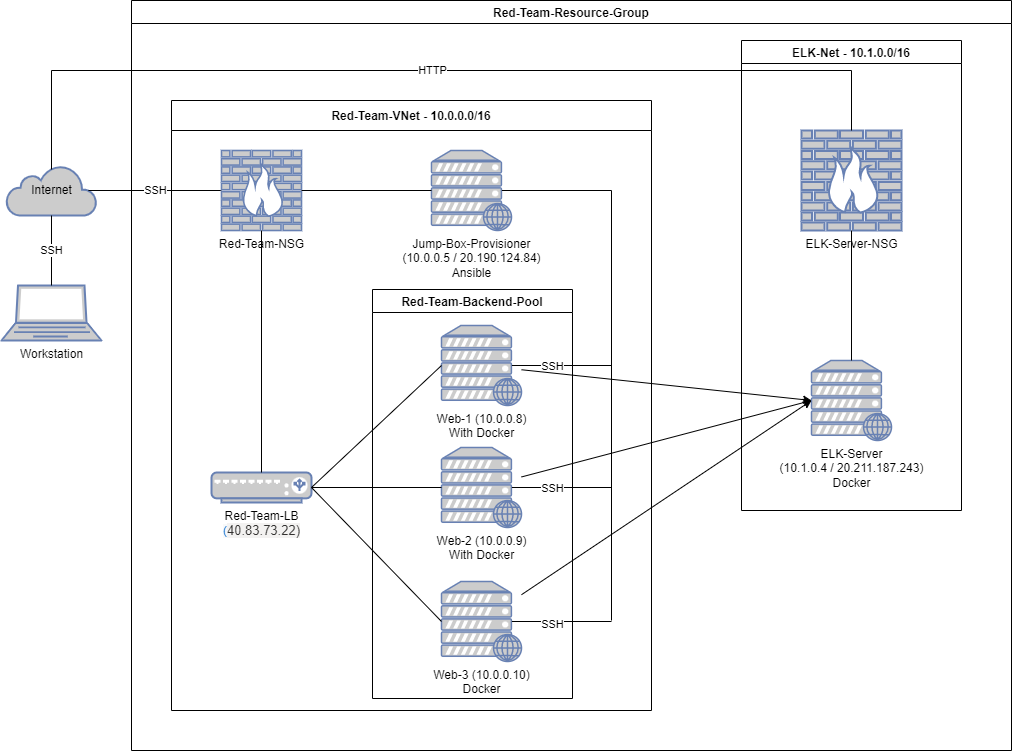

The diagram above was exported from draw.io. Its source (the exported page's mxGraphModel, read from the mxfile embedded in the PNG):
<mxGraphModel dx="1550" dy="809" grid="1" gridSize="10" guides="1" tooltips="1" connect="1" arrows="1" fold="1" page="1" pageScale="1" pageWidth="1100" pageHeight="850" background="none" math="0" shadow="0">
  <root>
    <mxCell id="0" />
    <mxCell id="1" parent="0" />
    <mxCell id="vMi1MVlWJPPBnPL9tVYD-1" value="&lt;font color=&quot;#000000&quot;&gt;Workstation&lt;/font&gt;" style="fontColor=#0066CC;verticalAlign=top;verticalLabelPosition=bottom;labelPosition=center;align=center;html=1;outlineConnect=0;fillColor=#CCCCCC;strokeColor=#6881B3;gradientColor=none;gradientDirection=north;strokeWidth=2;shape=mxgraph.networks.laptop;" vertex="1" parent="1">
      <mxGeometry x="70" y="335" width="100" height="55" as="geometry" />
    </mxCell>
    <mxCell id="vMi1MVlWJPPBnPL9tVYD-2" value="Internet" style="html=1;outlineConnect=0;fillColor=#CCCCCC;strokeColor=#6881B3;gradientColor=none;gradientDirection=north;strokeWidth=2;shape=mxgraph.networks.cloud;fontColor=#000000;" vertex="1" parent="1">
      <mxGeometry x="75" y="215" width="90" height="50" as="geometry" />
    </mxCell>
    <mxCell id="vMi1MVlWJPPBnPL9tVYD-4" value="SSH" style="endArrow=none;html=1;rounded=0;fontColor=#000000;entryX=0.5;entryY=1;entryDx=0;entryDy=0;entryPerimeter=0;exitX=0.5;exitY=0;exitDx=0;exitDy=0;exitPerimeter=0;" edge="1" parent="1" source="vMi1MVlWJPPBnPL9tVYD-1" target="vMi1MVlWJPPBnPL9tVYD-2">
      <mxGeometry width="50" height="50" relative="1" as="geometry">
        <mxPoint x="540" y="155" as="sourcePoint" />
        <mxPoint x="590" y="105" as="targetPoint" />
      </mxGeometry>
    </mxCell>
    <mxCell id="vMi1MVlWJPPBnPL9tVYD-5" value="SSH" style="endArrow=none;html=1;rounded=0;fontColor=#000000;exitX=0.91;exitY=0.5;exitDx=0;exitDy=0;exitPerimeter=0;entryX=0;entryY=0.5;entryDx=0;entryDy=0;entryPerimeter=0;" edge="1" parent="1" source="vMi1MVlWJPPBnPL9tVYD-2" target="vMi1MVlWJPPBnPL9tVYD-6">
      <mxGeometry width="50" height="50" relative="1" as="geometry">
        <mxPoint x="190" y="295" as="sourcePoint" />
        <mxPoint x="240" y="245" as="targetPoint" />
      </mxGeometry>
    </mxCell>
    <mxCell id="vMi1MVlWJPPBnPL9tVYD-7" value="Red-Team-Resource-Group" style="swimlane;fontColor=#000000;" vertex="1" parent="1">
      <mxGeometry x="200" y="50" width="880" height="750" as="geometry" />
    </mxCell>
    <mxCell id="vMi1MVlWJPPBnPL9tVYD-8" value="Red-Team-VNet - 10.0.0.0/16" style="swimlane;fontColor=#000000;startSize=30;" vertex="1" parent="vMi1MVlWJPPBnPL9tVYD-7">
      <mxGeometry x="40" y="100" width="480" height="610" as="geometry" />
    </mxCell>
    <mxCell id="vMi1MVlWJPPBnPL9tVYD-9" value="Red-Team-Backend-Pool" style="swimlane;fontColor=#000000;" vertex="1" parent="vMi1MVlWJPPBnPL9tVYD-8">
      <mxGeometry x="201" y="189" width="200" height="409" as="geometry" />
    </mxCell>
    <mxCell id="vMi1MVlWJPPBnPL9tVYD-11" value="&lt;font color=&quot;#000000&quot;&gt;Web-1 (10.0.0.8)&lt;br&gt;With Docker&lt;br&gt;&lt;/font&gt;" style="fontColor=#0066CC;verticalAlign=top;verticalLabelPosition=bottom;labelPosition=center;align=center;html=1;outlineConnect=0;fillColor=#CCCCCC;strokeColor=#6881B3;gradientColor=none;gradientDirection=north;strokeWidth=2;shape=mxgraph.networks.web_server;" vertex="1" parent="vMi1MVlWJPPBnPL9tVYD-9">
      <mxGeometry x="69" y="36" width="80" height="80" as="geometry" />
    </mxCell>
    <mxCell id="vMi1MVlWJPPBnPL9tVYD-12" value="&lt;font color=&quot;#000000&quot;&gt;Web-2 (10.0.0.9)&lt;br&gt;With Docker&lt;br&gt;&lt;/font&gt;" style="fontColor=#0066CC;verticalAlign=top;verticalLabelPosition=bottom;labelPosition=center;align=center;html=1;outlineConnect=0;fillColor=#CCCCCC;strokeColor=#6881B3;gradientColor=none;gradientDirection=north;strokeWidth=2;shape=mxgraph.networks.web_server;" vertex="1" parent="vMi1MVlWJPPBnPL9tVYD-9">
      <mxGeometry x="69" y="158" width="80" height="80" as="geometry" />
    </mxCell>
    <mxCell id="vMi1MVlWJPPBnPL9tVYD-13" value="&lt;font color=&quot;#000000&quot;&gt;Web-3 (10.0.0.10)&lt;br&gt;Docker&lt;br&gt;&lt;br&gt;&lt;/font&gt;" style="fontColor=#0066CC;verticalAlign=top;verticalLabelPosition=bottom;labelPosition=center;align=center;html=1;outlineConnect=0;fillColor=#CCCCCC;strokeColor=#6881B3;gradientColor=none;gradientDirection=north;strokeWidth=2;shape=mxgraph.networks.web_server;" vertex="1" parent="vMi1MVlWJPPBnPL9tVYD-9">
      <mxGeometry x="69" y="292" width="80" height="80" as="geometry" />
    </mxCell>
    <mxCell id="vMi1MVlWJPPBnPL9tVYD-24" value="" style="endArrow=none;html=1;rounded=0;fontColor=#000000;exitX=0.88;exitY=0.5;exitDx=0;exitDy=0;exitPerimeter=0;" edge="1" parent="vMi1MVlWJPPBnPL9tVYD-9" source="vMi1MVlWJPPBnPL9tVYD-13">
      <mxGeometry width="50" height="50" relative="1" as="geometry">
        <mxPoint x="169" y="340" as="sourcePoint" />
        <mxPoint x="239" y="332" as="targetPoint" />
      </mxGeometry>
    </mxCell>
    <mxCell id="vMi1MVlWJPPBnPL9tVYD-37" value="SSH" style="edgeLabel;html=1;align=center;verticalAlign=middle;resizable=0;points=[];fontColor=#000000;" vertex="1" connectable="0" parent="vMi1MVlWJPPBnPL9tVYD-24">
      <mxGeometry x="-0.4538" y="-2" relative="1" as="geometry">
        <mxPoint x="13" as="offset" />
      </mxGeometry>
    </mxCell>
    <mxCell id="vMi1MVlWJPPBnPL9tVYD-25" value="" style="endArrow=none;html=1;rounded=0;fontColor=#000000;exitX=0.88;exitY=0.5;exitDx=0;exitDy=0;exitPerimeter=0;" edge="1" parent="vMi1MVlWJPPBnPL9tVYD-9" source="vMi1MVlWJPPBnPL9tVYD-12">
      <mxGeometry width="50" height="50" relative="1" as="geometry">
        <mxPoint x="189" y="271" as="sourcePoint" />
        <mxPoint x="239" y="198" as="targetPoint" />
      </mxGeometry>
    </mxCell>
    <mxCell id="vMi1MVlWJPPBnPL9tVYD-36" value="SSH" style="edgeLabel;html=1;align=center;verticalAlign=middle;resizable=0;points=[];fontColor=#000000;" vertex="1" connectable="0" parent="vMi1MVlWJPPBnPL9tVYD-25">
      <mxGeometry x="-0.3133" y="-2" relative="1" as="geometry">
        <mxPoint x="6" y="-2" as="offset" />
      </mxGeometry>
    </mxCell>
    <mxCell id="vMi1MVlWJPPBnPL9tVYD-26" value="" style="endArrow=none;html=1;rounded=0;fontColor=#000000;exitX=0.88;exitY=0.5;exitDx=0;exitDy=0;exitPerimeter=0;" edge="1" parent="vMi1MVlWJPPBnPL9tVYD-9" source="vMi1MVlWJPPBnPL9tVYD-11">
      <mxGeometry width="50" height="50" relative="1" as="geometry">
        <mxPoint x="179" y="101" as="sourcePoint" />
        <mxPoint x="239" y="76" as="targetPoint" />
      </mxGeometry>
    </mxCell>
    <mxCell id="vMi1MVlWJPPBnPL9tVYD-35" value="SSH&lt;br&gt;" style="edgeLabel;html=1;align=center;verticalAlign=middle;resizable=0;points=[];fontColor=#000000;" vertex="1" connectable="0" parent="vMi1MVlWJPPBnPL9tVYD-26">
      <mxGeometry x="-0.3735" y="1" relative="1" as="geometry">
        <mxPoint x="9" y="1" as="offset" />
      </mxGeometry>
    </mxCell>
    <mxCell id="vMi1MVlWJPPBnPL9tVYD-6" value="Red-Team-NSG" style="fontColor=#000000;verticalAlign=top;verticalLabelPosition=bottom;labelPosition=center;align=center;html=1;outlineConnect=0;fillColor=#CCCCCC;strokeColor=#6881B3;gradientColor=none;gradientDirection=north;strokeWidth=2;shape=mxgraph.networks.firewall;" vertex="1" parent="vMi1MVlWJPPBnPL9tVYD-8">
      <mxGeometry x="50" y="50" width="80" height="80" as="geometry" />
    </mxCell>
    <mxCell id="vMi1MVlWJPPBnPL9tVYD-10" value="&lt;font color=&quot;#000000&quot;&gt;Red-Team-LB&lt;/font&gt;&lt;br&gt;&lt;div style=&quot;text-align: center&quot;&gt;&lt;span style=&quot;text-align: left ; background-color: rgb(248 , 249 , 250)&quot;&gt;(&lt;/span&gt;&lt;span style=&quot;background-color: rgb(243 , 242 , 241) ; color: rgb(50 , 49 , 48) ; font-family: &amp;#34;az_ea_font&amp;#34; , &amp;#34;segoe ui&amp;#34; , &amp;#34;az_font&amp;#34; , , , &amp;#34;blinkmacsystemfont&amp;#34; , &amp;#34;roboto&amp;#34; , &amp;#34;oxygen&amp;#34; , &amp;#34;ubuntu&amp;#34; , &amp;#34;cantarell&amp;#34; , &amp;#34;open sans&amp;#34; , &amp;#34;helvetica neue&amp;#34; , sans-serif ; font-size: 13px ; text-align: left&quot;&gt;40.83.73.22)&lt;/span&gt;&lt;/div&gt;" style="fontColor=#0066CC;verticalAlign=top;verticalLabelPosition=bottom;labelPosition=center;align=center;html=1;outlineConnect=0;fillColor=#CCCCCC;strokeColor=#6881B3;gradientColor=none;gradientDirection=north;strokeWidth=2;shape=mxgraph.networks.load_balancer;" vertex="1" parent="vMi1MVlWJPPBnPL9tVYD-8">
      <mxGeometry x="40" y="372" width="100" height="30" as="geometry" />
    </mxCell>
    <mxCell id="vMi1MVlWJPPBnPL9tVYD-15" value="" style="endArrow=none;html=1;rounded=0;fontColor=#000000;entryX=0.5;entryY=1;entryDx=0;entryDy=0;entryPerimeter=0;exitX=0.5;exitY=0;exitDx=0;exitDy=0;exitPerimeter=0;" edge="1" parent="vMi1MVlWJPPBnPL9tVYD-8" source="vMi1MVlWJPPBnPL9tVYD-10" target="vMi1MVlWJPPBnPL9tVYD-6">
      <mxGeometry width="50" height="50" relative="1" as="geometry">
        <mxPoint x="150" y="150" as="sourcePoint" />
        <mxPoint x="200" y="100" as="targetPoint" />
      </mxGeometry>
    </mxCell>
    <mxCell id="vMi1MVlWJPPBnPL9tVYD-16" value="" style="endArrow=none;html=1;rounded=0;fontColor=#000000;exitX=1;exitY=0.5;exitDx=0;exitDy=0;exitPerimeter=0;entryX=0;entryY=0.5;entryDx=0;entryDy=0;entryPerimeter=0;" edge="1" parent="vMi1MVlWJPPBnPL9tVYD-8" source="vMi1MVlWJPPBnPL9tVYD-10" target="vMi1MVlWJPPBnPL9tVYD-11">
      <mxGeometry width="50" height="50" relative="1" as="geometry">
        <mxPoint x="160" y="340" as="sourcePoint" />
        <mxPoint x="210" y="290" as="targetPoint" />
      </mxGeometry>
    </mxCell>
    <mxCell id="vMi1MVlWJPPBnPL9tVYD-17" value="" style="endArrow=none;html=1;rounded=0;fontColor=#000000;exitX=1;exitY=0.5;exitDx=0;exitDy=0;exitPerimeter=0;entryX=0;entryY=0.5;entryDx=0;entryDy=0;entryPerimeter=0;" edge="1" parent="vMi1MVlWJPPBnPL9tVYD-8" source="vMi1MVlWJPPBnPL9tVYD-10" target="vMi1MVlWJPPBnPL9tVYD-12">
      <mxGeometry width="50" height="50" relative="1" as="geometry">
        <mxPoint x="150" y="385" as="sourcePoint" />
        <mxPoint x="261" y="152.5" as="targetPoint" />
      </mxGeometry>
    </mxCell>
    <mxCell id="vMi1MVlWJPPBnPL9tVYD-18" value="" style="endArrow=none;html=1;rounded=0;fontColor=#000000;exitX=1;exitY=0.5;exitDx=0;exitDy=0;exitPerimeter=0;entryX=0;entryY=0.5;entryDx=0;entryDy=0;entryPerimeter=0;" edge="1" parent="vMi1MVlWJPPBnPL9tVYD-8" source="vMi1MVlWJPPBnPL9tVYD-10" target="vMi1MVlWJPPBnPL9tVYD-13">
      <mxGeometry width="50" height="50" relative="1" as="geometry">
        <mxPoint x="150" y="385" as="sourcePoint" />
        <mxPoint x="261" y="152.5" as="targetPoint" />
      </mxGeometry>
    </mxCell>
    <mxCell id="vMi1MVlWJPPBnPL9tVYD-19" value="&lt;font color=&quot;#000000&quot;&gt;Jump-Box-Provisioner&lt;br&gt;(10.0.0.5 / 20.190.124.84)&lt;br&gt;Ansible&lt;br&gt;&lt;/font&gt;" style="fontColor=#0066CC;verticalAlign=top;verticalLabelPosition=bottom;labelPosition=center;align=center;html=1;outlineConnect=0;fillColor=#CCCCCC;strokeColor=#6881B3;gradientColor=none;gradientDirection=north;strokeWidth=2;shape=mxgraph.networks.web_server;" vertex="1" parent="vMi1MVlWJPPBnPL9tVYD-8">
      <mxGeometry x="260" y="50" width="80" height="80" as="geometry" />
    </mxCell>
    <mxCell id="vMi1MVlWJPPBnPL9tVYD-21" value="" style="endArrow=none;html=1;rounded=0;fontColor=#000000;exitX=1;exitY=0.5;exitDx=0;exitDy=0;exitPerimeter=0;entryX=0;entryY=0.5;entryDx=0;entryDy=0;entryPerimeter=0;" edge="1" parent="vMi1MVlWJPPBnPL9tVYD-8" source="vMi1MVlWJPPBnPL9tVYD-6" target="vMi1MVlWJPPBnPL9tVYD-19">
      <mxGeometry width="50" height="50" relative="1" as="geometry">
        <mxPoint x="170" y="120" as="sourcePoint" />
        <mxPoint x="220" y="70" as="targetPoint" />
      </mxGeometry>
    </mxCell>
    <mxCell id="vMi1MVlWJPPBnPL9tVYD-22" value="" style="endArrow=none;html=1;rounded=0;fontColor=#000000;exitX=0.88;exitY=0.5;exitDx=0;exitDy=0;exitPerimeter=0;" edge="1" parent="vMi1MVlWJPPBnPL9tVYD-8" source="vMi1MVlWJPPBnPL9tVYD-19">
      <mxGeometry width="50" height="50" relative="1" as="geometry">
        <mxPoint x="400" y="120" as="sourcePoint" />
        <mxPoint x="440" y="90" as="targetPoint" />
      </mxGeometry>
    </mxCell>
    <mxCell id="vMi1MVlWJPPBnPL9tVYD-23" value="" style="endArrow=none;html=1;rounded=0;fontColor=#000000;" edge="1" parent="vMi1MVlWJPPBnPL9tVYD-8">
      <mxGeometry width="50" height="50" relative="1" as="geometry">
        <mxPoint x="440" y="520" as="sourcePoint" />
        <mxPoint x="440" y="90" as="targetPoint" />
      </mxGeometry>
    </mxCell>
    <mxCell id="vMi1MVlWJPPBnPL9tVYD-27" value="ELK-Net - 10.1.0.0/16" style="swimlane;fontColor=#000000;" vertex="1" parent="vMi1MVlWJPPBnPL9tVYD-7">
      <mxGeometry x="610" y="40" width="220" height="470" as="geometry" />
    </mxCell>
    <mxCell id="vMi1MVlWJPPBnPL9tVYD-29" value="&lt;font color=&quot;#000000&quot;&gt;ELK-Server-NSG&lt;/font&gt;" style="fontColor=#0066CC;verticalAlign=top;verticalLabelPosition=bottom;labelPosition=center;align=center;html=1;outlineConnect=0;fillColor=#CCCCCC;strokeColor=#6881B3;gradientColor=none;gradientDirection=north;strokeWidth=2;shape=mxgraph.networks.firewall;" vertex="1" parent="vMi1MVlWJPPBnPL9tVYD-27">
      <mxGeometry x="60" y="90" width="100" height="100" as="geometry" />
    </mxCell>
    <mxCell id="vMi1MVlWJPPBnPL9tVYD-30" value="&lt;font color=&quot;#000000&quot;&gt;ELK-Server&lt;br&gt;(10.1.0.4 / 20.211.187.243)&lt;br&gt;Docker&lt;br&gt;&lt;/font&gt;" style="fontColor=#0066CC;verticalAlign=top;verticalLabelPosition=bottom;labelPosition=center;align=center;html=1;outlineConnect=0;fillColor=#CCCCCC;strokeColor=#6881B3;gradientColor=none;gradientDirection=north;strokeWidth=2;shape=mxgraph.networks.web_server;" vertex="1" parent="vMi1MVlWJPPBnPL9tVYD-27">
      <mxGeometry x="70" y="320" width="80" height="80" as="geometry" />
    </mxCell>
    <mxCell id="vMi1MVlWJPPBnPL9tVYD-31" value="" style="endArrow=none;html=1;rounded=0;fontColor=#000000;entryX=0.5;entryY=1;entryDx=0;entryDy=0;entryPerimeter=0;exitX=0.5;exitY=0;exitDx=0;exitDy=0;exitPerimeter=0;" edge="1" parent="vMi1MVlWJPPBnPL9tVYD-27" source="vMi1MVlWJPPBnPL9tVYD-30" target="vMi1MVlWJPPBnPL9tVYD-29">
      <mxGeometry width="50" height="50" relative="1" as="geometry">
        <mxPoint x="60" y="280" as="sourcePoint" />
        <mxPoint x="110" y="230" as="targetPoint" />
      </mxGeometry>
    </mxCell>
    <mxCell id="vMi1MVlWJPPBnPL9tVYD-40" style="edgeStyle=none;rounded=0;orthogonalLoop=1;jettySize=auto;html=1;entryX=0;entryY=0.5;entryDx=0;entryDy=0;entryPerimeter=0;fontColor=#000000;" edge="1" parent="vMi1MVlWJPPBnPL9tVYD-7" source="vMi1MVlWJPPBnPL9tVYD-13" target="vMi1MVlWJPPBnPL9tVYD-30">
      <mxGeometry relative="1" as="geometry" />
    </mxCell>
    <mxCell id="vMi1MVlWJPPBnPL9tVYD-41" style="edgeStyle=none;rounded=0;orthogonalLoop=1;jettySize=auto;html=1;entryX=0;entryY=0.5;entryDx=0;entryDy=0;entryPerimeter=0;fontColor=#000000;" edge="1" parent="vMi1MVlWJPPBnPL9tVYD-7" source="vMi1MVlWJPPBnPL9tVYD-12" target="vMi1MVlWJPPBnPL9tVYD-30">
      <mxGeometry relative="1" as="geometry" />
    </mxCell>
    <mxCell id="vMi1MVlWJPPBnPL9tVYD-42" style="edgeStyle=none;rounded=0;orthogonalLoop=1;jettySize=auto;html=1;entryX=0;entryY=0.5;entryDx=0;entryDy=0;entryPerimeter=0;fontColor=#000000;" edge="1" parent="vMi1MVlWJPPBnPL9tVYD-7" source="vMi1MVlWJPPBnPL9tVYD-11" target="vMi1MVlWJPPBnPL9tVYD-30">
      <mxGeometry relative="1" as="geometry" />
    </mxCell>
    <mxCell id="vMi1MVlWJPPBnPL9tVYD-28" value="HTTP" style="endArrow=none;html=1;rounded=0;fontColor=#000000;exitX=0.5;exitY=0.08;exitDx=0;exitDy=0;exitPerimeter=0;entryX=0.5;entryY=0;entryDx=0;entryDy=0;entryPerimeter=0;" edge="1" parent="1" source="vMi1MVlWJPPBnPL9tVYD-2" target="vMi1MVlWJPPBnPL9tVYD-29">
      <mxGeometry width="50" height="50" relative="1" as="geometry">
        <mxPoint x="100" y="190" as="sourcePoint" />
        <mxPoint x="920" y="140" as="targetPoint" />
        <Array as="points">
          <mxPoint x="120" y="120" />
          <mxPoint x="920" y="120" />
        </Array>
      </mxGeometry>
    </mxCell>
  </root>
</mxGraphModel>